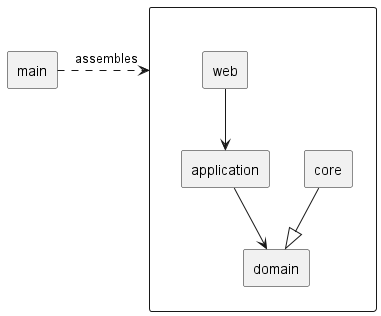

The diagram above was rendered by PlantUML. Its source (embedded in the PNG):
@startuml
rectangle main
rectangle " " as setup {
    rectangle application
    rectangle core
    rectangle domain
    rectangle web
}

main .right.> setup : "assembles"
web --> application
application --> domain
core --|> domain
@enduml